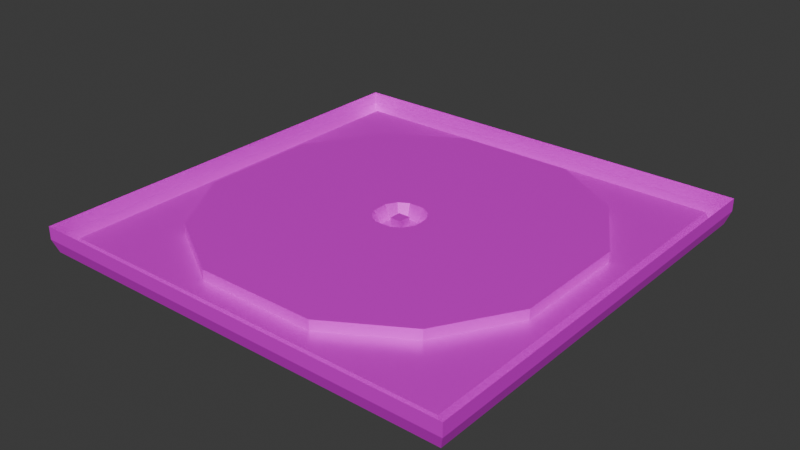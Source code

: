 # Source: InsertSlot.blend  (saved by Blender 4.4.32; exported with 4.5.12 LTS)
import bpy
from mathutils import Matrix  # noqa: F401  (used for matrix-valued properties, if any)

bpy.ops.wm.read_factory_settings(use_empty=True)
scene = bpy.context.scene
scene.name = 'Scene'

# ---- collections
col_collection = bpy.data.collections.new('Collection'); scene.collection.children.link(col_collection)

# ---- images (referenced by path relative to the original .blend; pixels are not part of the script)
import os
ASSET_DIR = os.environ.get("B2B_ASSET_DIR", "")  # directory of the original .blend (textures are referenced by path, not embedded)
HERE = os.path.dirname(os.path.abspath(__file__))  # packed textures are extracted next to this script under _unpacked/

def load_image(name, relpath, width, height, colorspace="sRGB"):
    """Load a texture the original file referenced (path relative to the .blend, or extracted next to this script)."""
    p = next((c for c in (os.path.join(HERE, relpath), os.path.join(ASSET_DIR, relpath)) if relpath and os.path.exists(c)), "")
    if p:
        img = bpy.data.images.load(p, check_existing=True)
        img.name = name
    else:  # same state as the original file: an image datablock whose file is absent (Cycles renders it pink)
        img = bpy.data.images.new(name, width, height)
        img.source = "FILE"
        img.filepath = "//" + (relpath or name)
    img.colorspace_settings.name = colorspace
    return img
img_tex_insertslot = load_image('TEX_InsertSlot', 'TEX_InsertSlot.png', 1024, 1024, 'sRGB')

# ---- materials (node trees are filled in below, after node groups)
mat_insertslot = bpy.data.materials.new('InsertSlot')

# ---- material node trees
mat_insertslot.use_nodes = True; mat_insertslot.node_tree.nodes.clear()
_N = mat_insertslot.node_tree.nodes; _L = mat_insertslot.node_tree.links
n0 = _N.new('ShaderNodeBsdfPrincipled'); n0.name = 'Principled BSDF'; n0.location = (10, 300)
n0.inputs[1].default_value = 0.25
n0.inputs[2].default_value = 0.4
n1 = _N.new('ShaderNodeOutputMaterial'); n1.name = 'Material Output'; n1.location = (300, 300)
n2 = _N.new('ShaderNodeTexImage'); n2.name = 'Image Texture'; n2.location = (-280, 260)
n2.image = img_tex_insertslot
_L.new(n0.outputs[0], n1.inputs[0])
_L.new(n2.outputs[0], n0.inputs[0])
n1.is_active_output = True

# ---- world
world_world = bpy.data.worlds.new('World'); scene.world = world_world
world_world.use_nodes = True; world_world.node_tree.nodes.clear()
_N = world_world.node_tree.nodes; _L = world_world.node_tree.links
n0 = _N.new('ShaderNodeOutputWorld'); n0.name = 'World Output'; n0.location = (300, 300)
n1 = _N.new('ShaderNodeBackground'); n1.name = 'Background'; n1.location = (10, 300)
n1.inputs[0].default_value = (0.05088, 0.05088, 0.05088, 1.0)
_L.new(n1.outputs[0], n0.inputs[0])
n0.is_active_output = True
world_world.color = (0.05088, 0.05088, 0.05088)
world_world.sun_shadow_jitter_overblur = 0.0

# ---- meshes
me_cube_001 = bpy.data.meshes.new('Cube.001')
me_cube_001.from_pydata([(-0.1924, 0.1924, -0.00625), (-0.1924, -0.1924, -0.00625), (0.1924, 0.1924, -0.00625), (0.1924, -0.1924, -0.00625), (-0.1924, 0.1154, -0.00625), (-0.1924, 0.03848, -0.00625), (-0.1924, -0.03848, -0.00625), (-0.1924, -0.1154, -0.00625), (0.1924, -0.1154, -0.00625), (0.1924, -0.03848, -0.00625), (0.1924, 0.03848, -0.00625), (0.1924, 0.1154, -0.00625), (-0.1154, 0.1924, -0.00625), (-0.03848, 0.1924, -0.00625), (0.03848, 0.1924, -0.00625), (0.1154, 0.1924, -0.00625), (0.1154, -0.1924, -0.00625), (0.03848, -0.1924, -0.00625), (-0.03848, -0.1924, -0.00625), (-0.1154, -0.1924, -0.00625), (0.1299, 0.1299, -0.00625), (0.05771, 0.1731, -0.00625), (-0.05771, 0.1731, -0.00625), (-0.1299, 0.1299, -0.00625), (0.1731, 0.05771, -0.00625), (-0.1731, 0.05771, -0.00625), (0.1731, -0.05771, -0.00625), (-0.1731, -0.05771, -0.00625), (0.1299, -0.1299, -0.00625), (0.05771, -0.1731, -0.00625), (-0.05771, -0.1731, -0.00625), (-0.1299, -0.1299, -0.00625), (0.1299, 0.1299, 0.00375), (0.05771, 0.1731, 0.00375), (-0.05771, 0.1731, 0.00375), (-0.1299, 0.1299, 0.00375), (0.1731, 0.05771, 0.00375), (0.05771, 0.05771, 0.00375), (-0.05771, 0.05771, 0.00375), (-0.1731, 0.05771, 0.00375), (0.1731, -0.05771, 0.00375), (0.05771, -0.05771, 0.00375), (-0.05771, -0.05771, 0.00375), (-0.1731, -0.05771, 0.00375), (0.1299, -0.1299, 0.00375), (0.05771, -0.1731, 0.00375), (-0.05771, -0.1731, 0.00375), (-0.1299, -0.1299, 0.00375), (-0.2094, 0.2094, 0.00625), (-0.2094, 0.2094, -0.00625), (-0.2094, -0.1154, -0.00625), (-0.2094, -0.2094, -0.00625), (-0.2094, -0.2094, 0.00625), (0.2094, 0.2094, 0.00625), (0.2094, -0.2094, 0.00625), (0.2094, 0.2094, -0.00625), (0.2094, -0.2094, -0.00625), (0.2094, 0.1154, -0.00625), (0.1154, 0.2094, -0.00625), (-0.1154, -0.2094, -0.00625), (-0.2094, 0.1154, -0.00625), (-0.2094, 0.03848, -0.00625), (-0.2094, -0.03848, -0.00625), (0.2094, -0.1154, -0.00625), (0.2094, -0.03848, -0.00625), (0.2094, 0.03848, -0.00625), (-0.1154, 0.2094, -0.00625), (-0.03848, 0.2094, -0.00625), (0.03848, 0.2094, -0.00625), (0.1154, -0.2094, -0.00625), (0.03848, -0.2094, -0.00625), (-0.03848, -0.2094, -0.00625), (-0.1966, -0.1154, -0.01875), (-0.1966, -0.1966, -0.01875), (-0.2052, 0.1154, -0.01875), (-0.1966, 0.1154, -0.01875), (-0.1966, 0.03848, -0.01875), (-0.2052, 0.03848, -0.01875), (0.1966, 0.1154, -0.01875), (0.1966, 0.1966, -0.01875), (0.1154, 0.1966, -0.01875), (-0.1154, -0.1966, -0.01875), (-0.1966, 0.1966, -0.01875), (-0.1966, -0.03848, -0.01875), (0.1966, -0.1966, -0.01875), (0.1966, -0.1154, -0.01875), (0.1966, -0.03848, -0.01875), (0.1966, 0.03848, -0.01875), (-0.1154, 0.1966, -0.01875), (-0.03848, 0.1966, -0.01875), (0.03848, 0.1966, -0.01875), (0.1154, -0.1966, -0.01875), (0.03848, -0.1966, -0.01875), (-0.03848, -0.1966, -0.01875), (-0.2052, -0.1154, -0.01875), (-0.2052, -0.2052, -0.01875), (0.2052, 0.1154, -0.01875), (0.2052, 0.2052, -0.01875), (0.1154, 0.2052, -0.01875), (-0.1154, -0.2052, -0.01875), (-0.2052, 0.2052, -0.01875), (-0.2052, -0.03848, -0.01875), (0.2052, -0.2052, -0.01875), (0.2052, -0.1154, -0.01875), (0.2052, -0.03848, -0.01875), (0.2052, 0.03848, -0.01875), (-0.1154, 0.2052, -0.01875), (-0.03848, 0.2052, -0.01875), (0.03848, 0.2052, -0.01875), (0.1154, -0.2052, -0.01875), (0.03848, -0.2052, -0.01875), (-0.03848, -0.2052, -0.01875), (0.03463, 0.05771, 0.00375), (0.01154, 0.05771, 0.00375), (-0.01154, 0.05771, 0.00375), (-0.03463, 0.05771, 0.00375), (0.03463, -0.05771, 0.00375), (0.01154, -0.05771, 0.00375), (-0.01154, -0.05771, 0.00375), (-0.03463, -0.05771, 0.00375), (0.05771, -0.03463, 0.00375), (0.05771, -0.01154, 0.00375), (0.05771, 0.01154, 0.00375), (0.05771, 0.03463, 0.00375), (-0.05771, -0.03463, 0.00375), (-0.05771, -0.01154, 0.00375), (-0.05771, 0.01154, 0.00375), (-0.05771, 0.03463, 0.00375), (0.01731, 0.01731, 0.00375), (0.007647, 0.02294, 0.00375), (-0.007647, 0.02294, 0.00375), (-0.01731, 0.01731, 0.00375), (0.02294, 0.007647, 0.00375), (-0.02294, 0.007647, 0.00375), (0.02294, -0.007647, 0.00375), (-0.02294, -0.007647, 0.00375), (0.01731, -0.01731, 0.00375), (0.007647, -0.02294, 0.00375), (-0.007647, -0.02294, 0.00375), (-0.01731, -0.01731, 0.00375), (0.01299, 0.01299, -0.00875), (0.005735, 0.01721, -0.00875), (-0.005735, 0.01721, -0.00875), (-0.01299, 0.01299, -0.00875), (0.01721, 0.005735, -0.00875), (0.005771, 0.005771, -0.00875), (-0.005771, 0.005771, -0.00875), (-0.01721, 0.005735, -0.00875), (0.01721, -0.005735, -0.00875), (0.005771, -0.005771, -0.00875), (-0.005771, -0.005771, -0.00875), (-0.01721, -0.005735, -0.00875), (0.01299, -0.01299, -0.00875), (0.005735, -0.01721, -0.00875), (-0.005735, -0.01721, -0.00875), (-0.01299, -0.01299, -0.00875), (0.005771, 0.005771, 0.00125), (-0.005771, 0.005771, 0.00125), (0.005771, -0.005771, 0.00125), (-0.005771, -0.005771, 0.00125)], [], [(67, 68, 108, 107), (12, 0, 82, 88), (31, 19, 1, 7), (66, 67, 107, 106), (12, 23, 4, 0), (23, 25, 5, 4), (25, 27, 6, 5), (27, 31, 7, 6), (2, 11, 20, 15), (15, 20, 21, 14), (14, 21, 22, 13), (13, 22, 23, 12), (11, 10, 24, 20), (30, 31, 47, 46), (21, 20, 32, 33), (26, 28, 44, 40), (10, 9, 26, 24), (29, 30, 46, 45), (31, 27, 43, 47), (24, 26, 40, 36), (9, 8, 28, 26), (23, 22, 34, 35), (27, 25, 39, 43), (20, 24, 36, 32), (8, 3, 16, 28), (28, 16, 17, 29), (29, 17, 18, 30), (30, 18, 19, 31), (32, 36, 37, 33), (33, 37, 112, 113, 114, 115, 38, 34), (34, 38, 39, 35), (36, 40, 41, 120, 121, 122, 123, 37), (139, 119, 42, 124), (38, 127, 126, 125, 124, 42, 43, 39), (40, 44, 45, 41), (41, 45, 46, 42, 119, 118, 117, 116), (42, 46, 47, 43), (22, 21, 33, 34), (25, 23, 35, 39), (28, 29, 45, 44), (49, 60, 61, 62, 50, 51, 52, 48), (53, 54, 56, 63, 64, 65, 57, 55), (48, 53, 55, 58, 68, 67, 66, 49), (54, 52, 51, 59, 71, 70, 69, 56), (10, 11, 78, 87), (49, 66, 106, 100), (9, 10, 87, 86), (57, 65, 105, 96), (8, 9, 86, 85), (65, 64, 104, 105), (3, 8, 85, 84), (64, 63, 103, 104), (6, 7, 72, 83), (7, 1, 73, 72), (63, 56, 102, 103), (5, 6, 83, 76), (19, 18, 93, 81), (50, 62, 101, 94), (4, 5, 76, 75), (18, 17, 92, 93), (51, 50, 94, 95), (76, 83, 101, 77), (89, 88, 106, 107), (75, 76, 77, 74), (90, 89, 107, 108), (83, 72, 94, 101), (80, 90, 108, 98), (72, 73, 95, 94), (84, 85, 103, 102), (78, 79, 97, 96), (91, 84, 102, 109), (85, 86, 104, 103), (79, 80, 98, 97), (92, 91, 109, 110), (86, 87, 105, 104), (73, 81, 99, 95), (93, 92, 110, 111), (87, 78, 96, 105), (82, 75, 74, 100), (81, 93, 111, 99), (88, 82, 100, 106), (55, 57, 96, 97), (13, 12, 88, 89), (68, 58, 98, 108), (58, 55, 97, 98), (14, 13, 89, 90), (56, 69, 109, 102), (11, 2, 79, 78), (59, 51, 95, 99), (15, 14, 90, 80), (69, 70, 110, 109), (2, 15, 80, 79), (60, 49, 100, 74), (16, 3, 84, 91), (70, 71, 111, 110), (1, 19, 81, 73), (61, 60, 74, 77), (17, 16, 91, 92), (71, 59, 99, 111), (0, 4, 75, 82), (62, 61, 77, 101), (115, 131, 127, 38), (131, 133, 126, 127), (133, 135, 125, 126), (135, 139, 124, 125), (37, 123, 128, 112), (112, 128, 129, 113), (113, 129, 130, 114), (114, 130, 131, 115), (123, 122, 132, 128), (129, 128, 140, 141), (134, 136, 152, 148), (137, 138, 154, 153), (122, 121, 134, 132), (139, 135, 151, 155), (132, 134, 148, 144), (131, 130, 142, 143), (121, 120, 136, 134), (135, 133, 147, 151), (128, 132, 144, 140), (136, 137, 153, 152), (120, 41, 116, 136), (136, 116, 117, 137), (137, 117, 118, 138), (138, 118, 119, 139), (140, 144, 145, 141), (141, 145, 146, 142), (142, 146, 147, 143), (144, 148, 149, 145), (149, 150, 159, 158), (146, 150, 151, 147), (148, 152, 153, 149), (149, 153, 154, 150), (150, 154, 155, 151), (138, 139, 155, 154), (130, 129, 141, 142), (133, 131, 143, 147), (156, 158, 159, 157), (150, 146, 157, 159), (145, 149, 158, 156), (146, 145, 156, 157)])
_uv = me_cube_001.uv_layers.new(name='UVMap')
_uv.uv.foreach_set('vector', [0.5826, 0.7474, 0.5826, 0.6533, 0.5986, 0.6533, 0.5986, 0.7474, 0.7189, 0.8258, 0.7189, 0.9198, 0.7028, 0.9251, 0.7028, 0.8258, 0.08346, 0.5991, 0.007047, 0.6167, 0.007047, 0.5227, 0.1011, 0.5227, 0.5826, 0.8414, 0.5826, 0.7474, 0.5986, 0.7474, 0.5986, 0.8414, 0.4773, 0.6167, 0.4009, 0.5991, 0.3833, 0.5227, 0.4773, 0.5227, 0.4009, 0.5991, 0.3127, 0.5462, 0.2892, 0.5227, 0.3833, 0.5227, 0.3127, 0.5462, 0.1716, 0.5462, 0.1951, 0.5227, 0.2892, 0.5227, 0.1716, 0.5462, 0.08346, 0.5991, 0.1011, 0.5227, 0.1951, 0.5227, 0.4773, 0.993, 0.3833, 0.993, 0.4009, 0.9165, 0.4773, 0.8989, 0.4773, 0.8989, 0.4009, 0.9165, 0.4538, 0.8284, 0.4773, 0.8049, 0.4773, 0.8049, 0.4538, 0.8284, 0.4538, 0.6873, 0.4773, 0.7108, 0.4773, 0.7108, 0.4538, 0.6873, 0.4009, 0.5991, 0.4773, 0.6167, 0.3833, 0.993, 0.2892, 0.993, 0.3127, 0.9694, 0.4009, 0.9165, 0.9003, 0.5325, 0.9127, 0.4444, 0.9246, 0.4444, 0.9122, 0.5325, 0.8619, 0.5325, 0.8743, 0.4444, 0.8862, 0.4444, 0.8737, 0.5325, 0.9387, 0.5325, 0.9511, 0.4444, 0.963, 0.4444, 0.9506, 0.5325, 0.2892, 0.993, 0.1951, 0.993, 0.1716, 0.9694, 0.3127, 0.9694, 0.9003, 0.6736, 0.9003, 0.5325, 0.9122, 0.5325, 0.9122, 0.6736, 0.8353, 0.4444, 0.8478, 0.5325, 0.8359, 0.5325, 0.8235, 0.4444, 0.9387, 0.6736, 0.9387, 0.5325, 0.9506, 0.5325, 0.9506, 0.6736, 0.1951, 0.993, 0.1011, 0.993, 0.08346, 0.9165, 0.1716, 0.9694, 0.8743, 0.7618, 0.8619, 0.6736, 0.8737, 0.6736, 0.8862, 0.7618, 0.8478, 0.5325, 0.8478, 0.6736, 0.8359, 0.6736, 0.8359, 0.5325, 0.9511, 0.7618, 0.9387, 0.6736, 0.9506, 0.6736, 0.963, 0.7618, 0.1011, 0.993, 0.007047, 0.993, 0.007047, 0.8989, 0.08346, 0.9165, 0.08346, 0.9165, 0.007047, 0.8989, 0.007047, 0.8049, 0.03056, 0.8284, 0.03056, 0.8284, 0.007047, 0.8049, 0.007047, 0.7108, 0.03056, 0.6873, 0.03056, 0.6873, 0.007047, 0.7108, 0.007047, 0.6167, 0.08346, 0.5991, 0.893, 0.3774, 0.8049, 0.4303, 0.8049, 0.2892, 0.9459, 0.2892, 0.9459, 0.2892, 0.8049, 0.2892, 0.8049, 0.261, 0.8049, 0.2328, 0.8049, 0.2046, 0.8049, 0.1763, 0.8049, 0.1481, 0.9459, 0.1481, 0.9459, 0.1481, 0.8049, 0.1481, 0.8049, 0.007047, 0.893, 0.05995, 0.8049, 0.4303, 0.6638, 0.4303, 0.6638, 0.2892, 0.692, 0.2892, 0.7202, 0.2892, 0.7484, 0.2892, 0.7766, 0.2892, 0.8049, 0.2892, 0.7131, 0.1975, 0.6638, 0.1763, 0.6638, 0.1481, 0.692, 0.1481, 0.8049, 0.1481, 0.7766, 0.1481, 0.7484, 0.1481, 0.7202, 0.1481, 0.692, 0.1481, 0.6638, 0.1481, 0.6638, 0.007047, 0.8049, 0.007047, 0.6638, 0.4303, 0.5756, 0.3774, 0.5227, 0.2892, 0.6638, 0.2892, 0.6638, 0.2892, 0.5227, 0.2892, 0.5227, 0.1481, 0.6638, 0.1481, 0.6638, 0.1763, 0.6638, 0.2046, 0.6638, 0.2328, 0.6638, 0.261, 0.6638, 0.1481, 0.5227, 0.1481, 0.5756, 0.05995, 0.6638, 0.007047, 0.8619, 0.6736, 0.8619, 0.5325, 0.8737, 0.5325, 0.8737, 0.6736, 0.8478, 0.6736, 0.8353, 0.7618, 0.8235, 0.7618, 0.8359, 0.6736, 0.9127, 0.7618, 0.9003, 0.6736, 0.9122, 0.6736, 0.9246, 0.7618, 0.6288, 0.9564, 0.6288, 0.8414, 0.6288, 0.7474, 0.6288, 0.6533, 0.6288, 0.5593, 0.6288, 0.4444, 0.6437, 0.4444, 0.6437, 0.9564, 0.6578, 0.9564, 0.6578, 0.4444, 0.6726, 0.4444, 0.6726, 0.5593, 0.6726, 0.6533, 0.6726, 0.7474, 0.6726, 0.8414, 0.6726, 0.9564, 0.5677, 0.9564, 0.5677, 0.4444, 0.5826, 0.4444, 0.5826, 0.5593, 0.5826, 0.6533, 0.5826, 0.7474, 0.5826, 0.8414, 0.5826, 0.9564, 0.5536, 0.4444, 0.5536, 0.9564, 0.5388, 0.9564, 0.5388, 0.8414, 0.5388, 0.7474, 0.5388, 0.6533, 0.5388, 0.5593, 0.5388, 0.4444, 0.8094, 0.7317, 0.8094, 0.8258, 0.7933, 0.8258, 0.7933, 0.7317, 0.5826, 0.9564, 0.5826, 0.8414, 0.5986, 0.8414, 0.5986, 0.9511, 0.8094, 0.6377, 0.8094, 0.7317, 0.7933, 0.7317, 0.7933, 0.6377, 0.6726, 0.8414, 0.6726, 0.7474, 0.6887, 0.7474, 0.6887, 0.8414, 0.8094, 0.5436, 0.8094, 0.6377, 0.7933, 0.6377, 0.7933, 0.5436, 0.6726, 0.7474, 0.6726, 0.6533, 0.6887, 0.6533, 0.6887, 0.7474, 0.8094, 0.4496, 0.8094, 0.5436, 0.7933, 0.5436, 0.7933, 0.4444, 0.6726, 0.6533, 0.6726, 0.5593, 0.6887, 0.5593, 0.6887, 0.6533, 0.7631, 0.6377, 0.7631, 0.5436, 0.7792, 0.5436, 0.7792, 0.6377, 0.7631, 0.5436, 0.7631, 0.4496, 0.7792, 0.4444, 0.7792, 0.5436, 0.6726, 0.5593, 0.6726, 0.4444, 0.6887, 0.4496, 0.6887, 0.5593, 0.7631, 0.7317, 0.7631, 0.6377, 0.7792, 0.6377, 0.7792, 0.7317, 0.7329, 0.8258, 0.7329, 0.7317, 0.749, 0.7317, 0.749, 0.8258, 0.6288, 0.5593, 0.6288, 0.6533, 0.6127, 0.6533, 0.6127, 0.5593, 0.7631, 0.8258, 0.7631, 0.7317, 0.7792, 0.7317, 0.7792, 0.8258, 0.7329, 0.7317, 0.7329, 0.6377, 0.749, 0.6377, 0.749, 0.7317, 0.6288, 0.4444, 0.6288, 0.5593, 0.6127, 0.5593, 0.6127, 0.4496, 0.3049, 0.01748, 0.2108, 0.01748, 0.2108, 0.007047, 0.3049, 0.007047, 0.4982, 0.2108, 0.4982, 0.1167, 0.5086, 0.1167, 0.5086, 0.2108, 0.3989, 0.01748, 0.3049, 0.01748, 0.3049, 0.007047, 0.3989, 0.007047, 0.4982, 0.3049, 0.4982, 0.2108, 0.5086, 0.2108, 0.5086, 0.3049, 0.2108, 0.01748, 0.1167, 0.01748, 0.1167, 0.007047, 0.2108, 0.007047, 0.4982, 0.3989, 0.4982, 0.3049, 0.5086, 0.3049, 0.5086, 0.3989, 0.1167, 0.01748, 0.01748, 0.01748, 0.007047, 0.007047, 0.1167, 0.007047, 0.01748, 0.4982, 0.1167, 0.4982, 0.1167, 0.5086, 0.007047, 0.5086, 0.3989, 0.4982, 0.4982, 0.4982, 0.5086, 0.5086, 0.3989, 0.5086, 0.01748, 0.3989, 0.01748, 0.4982, 0.007047, 0.5086, 0.007047, 0.3989, 0.1167, 0.4982, 0.2108, 0.4982, 0.2108, 0.5086, 0.1167, 0.5086, 0.4982, 0.4982, 0.4982, 0.3989, 0.5086, 0.3989, 0.5086, 0.5086, 0.01748, 0.3049, 0.01748, 0.3989, 0.007047, 0.3989, 0.007047, 0.3049, 0.2108, 0.4982, 0.3049, 0.4982, 0.3049, 0.5086, 0.2108, 0.5086, 0.01748, 0.01748, 0.01748, 0.1167, 0.007047, 0.1167, 0.007047, 0.007047, 0.01748, 0.2108, 0.01748, 0.3049, 0.007047, 0.3049, 0.007047, 0.2108, 0.3049, 0.4982, 0.3989, 0.4982, 0.3989, 0.5086, 0.3049, 0.5086, 0.4982, 0.01748, 0.3989, 0.01748, 0.3989, 0.007047, 0.5086, 0.007047, 0.01748, 0.1167, 0.01748, 0.2108, 0.007047, 0.2108, 0.007047, 0.1167, 0.4982, 0.1167, 0.4982, 0.01748, 0.5086, 0.007047, 0.5086, 0.1167, 0.6726, 0.9564, 0.6726, 0.8414, 0.6887, 0.8414, 0.6887, 0.9511, 0.7189, 0.7317, 0.7189, 0.8258, 0.7028, 0.8258, 0.7028, 0.7317, 0.5826, 0.6533, 0.5826, 0.5593, 0.5986, 0.5593, 0.5986, 0.6533, 0.5826, 0.5593, 0.5826, 0.4444, 0.5986, 0.4496, 0.5986, 0.5593, 0.7189, 0.6377, 0.7189, 0.7317, 0.7028, 0.7317, 0.7028, 0.6377, 0.5388, 0.4444, 0.5388, 0.5593, 0.5227, 0.5593, 0.5227, 0.4496, 0.8094, 0.8258, 0.8094, 0.9198, 0.7933, 0.9251, 0.7933, 0.8258, 0.5388, 0.8414, 0.5388, 0.9564, 0.5227, 0.9511, 0.5227, 0.8414, 0.7189, 0.5436, 0.7189, 0.6377, 0.7028, 0.6377, 0.7028, 0.5436, 0.5388, 0.5593, 0.5388, 0.6533, 0.5227, 0.6533, 0.5227, 0.5593, 0.7189, 0.4496, 0.7189, 0.5436, 0.7028, 0.5436, 0.7028, 0.4444, 0.6288, 0.8414, 0.6288, 0.9564, 0.6127, 0.9511, 0.6127, 0.8414, 0.7329, 0.5436, 0.7329, 0.4496, 0.749, 0.4444, 0.749, 0.5436, 0.5388, 0.6533, 0.5388, 0.7474, 0.5227, 0.7474, 0.5227, 0.6533, 0.7329, 0.9198, 0.7329, 0.8258, 0.749, 0.8258, 0.749, 0.9251, 0.6288, 0.7474, 0.6288, 0.8414, 0.6127, 0.8414, 0.6127, 0.7474, 0.7329, 0.6377, 0.7329, 0.5436, 0.749, 0.5436, 0.749, 0.6377, 0.5388, 0.7474, 0.5388, 0.8414, 0.5227, 0.8414, 0.5227, 0.7474, 0.7631, 0.9198, 0.7631, 0.8258, 0.7792, 0.8258, 0.7792, 0.9251, 0.6288, 0.6533, 0.6288, 0.7474, 0.6127, 0.7474, 0.6127, 0.6533, 0.8049, 0.1763, 0.7555, 0.1975, 0.7766, 0.1481, 0.8049, 0.1481, 0.7555, 0.1975, 0.7437, 0.1906, 0.7484, 0.1481, 0.7766, 0.1481, 0.7437, 0.1906, 0.725, 0.1906, 0.7202, 0.1481, 0.7484, 0.1481, 0.725, 0.1906, 0.7131, 0.1975, 0.692, 0.1481, 0.7202, 0.1481, 0.8049, 0.2892, 0.7766, 0.2892, 0.7555, 0.2398, 0.8049, 0.261, 0.8049, 0.261, 0.7555, 0.2398, 0.7624, 0.228, 0.8049, 0.2328, 0.8049, 0.2328, 0.7624, 0.228, 0.7624, 0.2093, 0.8049, 0.2046, 0.8049, 0.2046, 0.7624, 0.2093, 0.7555, 0.1975, 0.8049, 0.1763, 0.7766, 0.2892, 0.7484, 0.2892, 0.7437, 0.2467, 0.7555, 0.2398, 0.873, 0.8626, 0.8714, 0.8744, 0.8553, 0.8691, 0.8565, 0.8602, 0.8235, 0.8439, 0.8251, 0.832, 0.8412, 0.8373, 0.84, 0.8462, 0.9048, 0.8439, 0.9048, 0.8626, 0.8883, 0.8602, 0.8883, 0.8462, 0.7484, 0.2892, 0.7202, 0.2892, 0.725, 0.2467, 0.7437, 0.2467, 0.8714, 0.8885, 0.873, 0.9003, 0.8565, 0.9026, 0.8553, 0.8938, 0.8235, 0.8626, 0.8235, 0.8439, 0.84, 0.8462, 0.84, 0.8602, 0.8714, 0.832, 0.873, 0.8439, 0.8565, 0.8462, 0.8553, 0.8373, 0.7202, 0.2892, 0.692, 0.2892, 0.7131, 0.2398, 0.725, 0.2467, 0.873, 0.9003, 0.873, 0.919, 0.8565, 0.9166, 0.8565, 0.9026, 0.8251, 0.8744, 0.8235, 0.8626, 0.84, 0.8602, 0.8412, 0.8691, 0.9032, 0.832, 0.9048, 0.8439, 0.8883, 0.8462, 0.8871, 0.8373, 0.692, 0.2892, 0.6638, 0.2892, 0.6638, 0.261, 0.7131, 0.2398, 0.7131, 0.2398, 0.6638, 0.261, 0.6638, 0.2328, 0.7063, 0.228, 0.7063, 0.228, 0.6638, 0.2328, 0.6638, 0.2046, 0.7063, 0.2093, 0.7063, 0.2093, 0.6638, 0.2046, 0.6638, 0.1763, 0.7131, 0.1975, 0.8286, 0.8128, 0.8235, 0.8039, 0.8374, 0.804, 0.8375, 0.8179, 0.8375, 0.8179, 0.8374, 0.804, 0.8515, 0.804, 0.8515, 0.8179, 0.8515, 0.8179, 0.8515, 0.804, 0.8655, 0.8039, 0.8604, 0.8128, 0.8235, 0.8039, 0.8235, 0.7899, 0.8374, 0.7899, 0.8374, 0.804, 0.4967, 0.5932, 0.4967, 0.5791, 0.5086, 0.5791, 0.5086, 0.5932, 0.8515, 0.804, 0.8515, 0.7899, 0.8655, 0.7899, 0.8655, 0.8039, 0.8235, 0.7899, 0.8286, 0.781, 0.8375, 0.7759, 0.8374, 0.7899, 0.8374, 0.7899, 0.8375, 0.7759, 0.8515, 0.7759, 0.8515, 0.7899, 0.8515, 0.7899, 0.8515, 0.7759, 0.8604, 0.781, 0.8655, 0.7899, 0.9048, 0.8626, 0.9032, 0.8744, 0.8871, 0.8691, 0.8883, 0.8602, 0.873, 0.8439, 0.873, 0.8626, 0.8565, 0.8602, 0.8565, 0.8462, 0.873, 0.919, 0.8714, 0.9308, 0.8553, 0.9255, 0.8565, 0.9166, 0.4945, 0.5368, 0.4945, 0.5227, 0.5086, 0.5227, 0.5086, 0.5368, 0.5086, 0.6073, 0.5086, 0.6214, 0.4967, 0.6214, 0.4967, 0.6073, 0.4967, 0.565, 0.4967, 0.5509, 0.5086, 0.5509, 0.5086, 0.565, 0.4967, 0.6496, 0.4967, 0.6355, 0.5086, 0.6355, 0.5086, 0.6496])
me_cube_001.materials.append(mat_insertslot)
me_cube_001.update()

# ---- objects
ob_insertslot = bpy.data.objects.new('InsertSlot', me_cube_001)

# ---- transforms, parenting, visibility, modifiers, constraints
ob_insertslot.location = (0.0, 0.0, 0.0)

# ---- collection membership
col_collection.objects.link(ob_insertslot)

# ---- scene / render settings (as saved in the file)
scene.frame_start = 1; scene.frame_end = 250; scene.frame_set(1)
scene.render.engine = 'BLENDER_EEVEE_NEXT'
bpy.context.view_layer.update()

# ---- added for rendering (the .blend has no active camera and no usable light): camera, sun
cam_auto = bpy.data.cameras.new('AutoCamera')
cam_auto.lens = 50.0
cam_auto.sensor_width = 36.0
cam_auto.clip_end = 1000.0
ob_auto_camera = bpy.data.objects.new('AutoCamera', cam_auto)
scene.collection.objects.link(ob_auto_camera)
ob_auto_camera.location = (0.548594, -0.658312, 0.432625)
ob_auto_camera.rotation_euler = (1.09748, -7.21219e-08, 0.694738)
scene.camera = ob_auto_camera
light_auto_sun = bpy.data.lights.new('AutoSun', 'SUN')
light_auto_sun.energy = 3.0
light_auto_sun.angle = 0.0523599
ob_auto_sun = bpy.data.objects.new('AutoSun', light_auto_sun)
scene.collection.objects.link(ob_auto_sun)
ob_auto_sun.rotation_euler = (0.872665, 0.174533, 0.523599)
bpy.context.view_layer.update()
